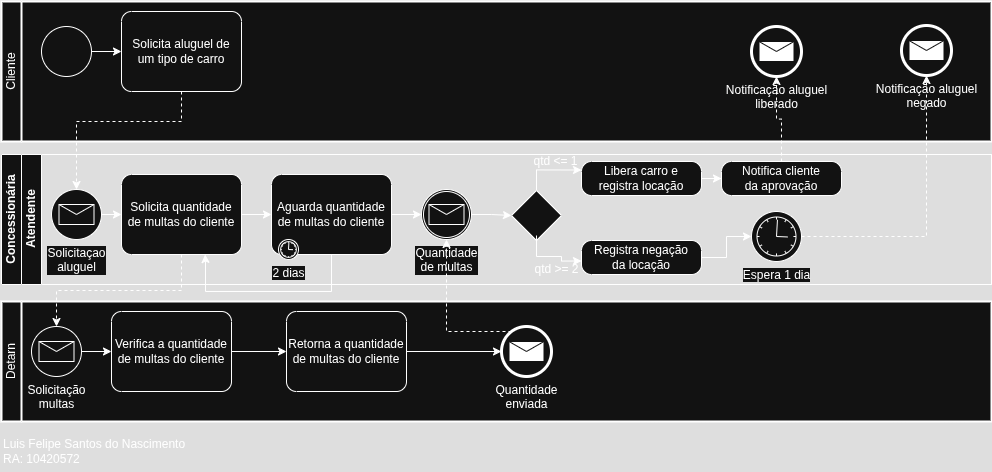

The diagram above was exported from draw.io. Its source (the exported page's mxGraphModel, read from the mxfile embedded in the PNG):
<mxGraphModel dx="1246" dy="857" grid="1" gridSize="10" guides="1" tooltips="1" connect="1" arrows="1" fold="1" page="1" pageScale="1" pageWidth="850" pageHeight="1100" background="none" math="0" shadow="0">
  <root>
    <mxCell id="0" />
    <mxCell id="1" parent="0" />
    <mxCell id="ptnX_WMRokKFWW9QDgh9-1" value="Cliente" style="swimlane;html=1;startSize=20;fontStyle=0;collapsible=0;horizontal=0;swimlaneLine=1;swimlaneFillColor=#ffffff;strokeWidth=2;whiteSpace=wrap;" vertex="1" parent="1">
      <mxGeometry x="80" y="20" width="990" height="140" as="geometry" />
    </mxCell>
    <mxCell id="ptnX_WMRokKFWW9QDgh9-2" value="" style="points=[[0.145,0.145,0],[0.5,0,0],[0.855,0.145,0],[1,0.5,0],[0.855,0.855,0],[0.5,1,0],[0.145,0.855,0],[0,0.5,0]];shape=mxgraph.bpmn.event;html=1;verticalLabelPosition=bottom;labelBackgroundColor=#ffffff;verticalAlign=top;align=center;perimeter=ellipsePerimeter;outlineConnect=0;aspect=fixed;outline=standard;symbol=general;" vertex="1" parent="ptnX_WMRokKFWW9QDgh9-1">
      <mxGeometry x="40" y="25" width="50" height="50" as="geometry" />
    </mxCell>
    <mxCell id="ptnX_WMRokKFWW9QDgh9-3" value="Solicita aluguel de&lt;div&gt;um tipo de carro&lt;/div&gt;" style="points=[[0.25,0,0],[0.5,0,0],[0.75,0,0],[1,0.25,0],[1,0.5,0],[1,0.75,0],[0.75,1,0],[0.5,1,0],[0.25,1,0],[0,0.75,0],[0,0.5,0],[0,0.25,0]];shape=mxgraph.bpmn.task2;whiteSpace=wrap;rectStyle=rounded;size=10;html=1;container=1;expand=0;collapsible=0;taskMarker=abstract;" vertex="1" parent="ptnX_WMRokKFWW9QDgh9-1">
      <mxGeometry x="120" y="10" width="120" height="80" as="geometry" />
    </mxCell>
    <mxCell id="ptnX_WMRokKFWW9QDgh9-4" style="edgeStyle=orthogonalEdgeStyle;rounded=0;orthogonalLoop=1;jettySize=auto;html=1;exitX=1;exitY=0.5;exitDx=0;exitDy=0;exitPerimeter=0;entryX=0;entryY=0.5;entryDx=0;entryDy=0;entryPerimeter=0;" edge="1" parent="ptnX_WMRokKFWW9QDgh9-1" source="ptnX_WMRokKFWW9QDgh9-2" target="ptnX_WMRokKFWW9QDgh9-3">
      <mxGeometry relative="1" as="geometry" />
    </mxCell>
    <mxCell id="ptnX_WMRokKFWW9QDgh9-55" value="Notificação aluguel&lt;div&gt;liberado&lt;/div&gt;" style="points=[[0.145,0.145,0],[0.5,0,0],[0.855,0.145,0],[1,0.5,0],[0.855,0.855,0],[0.5,1,0],[0.145,0.855,0],[0,0.5,0]];shape=mxgraph.bpmn.event;html=1;verticalLabelPosition=bottom;labelBackgroundColor=#ffffff;verticalAlign=top;align=center;perimeter=ellipsePerimeter;outlineConnect=0;aspect=fixed;outline=end;symbol=message;" vertex="1" parent="ptnX_WMRokKFWW9QDgh9-1">
      <mxGeometry x="750" y="25" width="50" height="50" as="geometry" />
    </mxCell>
    <mxCell id="ptnX_WMRokKFWW9QDgh9-59" value="Notificação aluguel&lt;div&gt;negado&lt;/div&gt;" style="points=[[0.145,0.145,0],[0.5,0,0],[0.855,0.145,0],[1,0.5,0],[0.855,0.855,0],[0.5,1,0],[0.145,0.855,0],[0,0.5,0]];shape=mxgraph.bpmn.event;html=1;verticalLabelPosition=bottom;labelBackgroundColor=#ffffff;verticalAlign=top;align=center;perimeter=ellipsePerimeter;outlineConnect=0;aspect=fixed;outline=end;symbol=message;" vertex="1" parent="ptnX_WMRokKFWW9QDgh9-1">
      <mxGeometry x="900" y="24" width="50" height="50" as="geometry" />
    </mxCell>
    <mxCell id="ptnX_WMRokKFWW9QDgh9-10" value="Concessionária" style="swimlane;html=1;childLayout=stackLayout;resizeParent=1;resizeParentMax=0;horizontal=0;startSize=20;horizontalStack=0;whiteSpace=wrap;" vertex="1" parent="1">
      <mxGeometry x="80" y="173" width="990" height="130" as="geometry" />
    </mxCell>
    <mxCell id="ptnX_WMRokKFWW9QDgh9-13" value="Atendente" style="swimlane;html=1;startSize=20;horizontal=0;" vertex="1" parent="ptnX_WMRokKFWW9QDgh9-10">
      <mxGeometry x="20" width="970" height="130" as="geometry" />
    </mxCell>
    <mxCell id="ptnX_WMRokKFWW9QDgh9-14" value="Solicitaçao&lt;div&gt;aluguel&lt;/div&gt;" style="points=[[0.145,0.145,0],[0.5,0,0],[0.855,0.145,0],[1,0.5,0],[0.855,0.855,0],[0.5,1,0],[0.145,0.855,0],[0,0.5,0]];shape=mxgraph.bpmn.event;html=1;verticalLabelPosition=bottom;labelBackgroundColor=#ffffff;verticalAlign=top;align=center;perimeter=ellipsePerimeter;outlineConnect=0;aspect=fixed;outline=standard;symbol=message;" vertex="1" parent="ptnX_WMRokKFWW9QDgh9-13">
      <mxGeometry x="30" y="35" width="50" height="50" as="geometry" />
    </mxCell>
    <mxCell id="ptnX_WMRokKFWW9QDgh9-16" value="Solicita quantidade&lt;div&gt;de multas do cliente&lt;/div&gt;" style="points=[[0.25,0,0],[0.5,0,0],[0.75,0,0],[1,0.25,0],[1,0.5,0],[1,0.75,0],[0.75,1,0],[0.5,1,0],[0.25,1,0],[0,0.75,0],[0,0.5,0],[0,0.25,0]];shape=mxgraph.bpmn.task2;whiteSpace=wrap;rectStyle=rounded;size=10;html=1;container=1;expand=0;collapsible=0;taskMarker=abstract;" vertex="1" parent="ptnX_WMRokKFWW9QDgh9-13">
      <mxGeometry x="100" y="20" width="120" height="80" as="geometry" />
    </mxCell>
    <mxCell id="ptnX_WMRokKFWW9QDgh9-17" style="edgeStyle=orthogonalEdgeStyle;rounded=0;orthogonalLoop=1;jettySize=auto;html=1;exitX=1;exitY=0.5;exitDx=0;exitDy=0;exitPerimeter=0;entryX=0;entryY=0.5;entryDx=0;entryDy=0;entryPerimeter=0;" edge="1" parent="ptnX_WMRokKFWW9QDgh9-13" source="ptnX_WMRokKFWW9QDgh9-14" target="ptnX_WMRokKFWW9QDgh9-16">
      <mxGeometry relative="1" as="geometry" />
    </mxCell>
    <mxCell id="ptnX_WMRokKFWW9QDgh9-32" style="edgeStyle=orthogonalEdgeStyle;rounded=0;orthogonalLoop=1;jettySize=auto;html=1;entryX=0.697;entryY=1;entryDx=0;entryDy=0;entryPerimeter=0;" edge="1" parent="ptnX_WMRokKFWW9QDgh9-13" source="ptnX_WMRokKFWW9QDgh9-26" target="ptnX_WMRokKFWW9QDgh9-16">
      <mxGeometry relative="1" as="geometry">
        <mxPoint x="160.0000000000001" y="107" as="targetPoint" />
        <Array as="points">
          <mxPoint x="310" y="137" />
          <mxPoint x="184" y="137" />
          <mxPoint x="184" y="107" />
          <mxPoint x="184" y="107" />
        </Array>
      </mxGeometry>
    </mxCell>
    <mxCell id="ptnX_WMRokKFWW9QDgh9-35" value="" style="edgeStyle=orthogonalEdgeStyle;rounded=0;orthogonalLoop=1;jettySize=auto;html=1;" edge="1" parent="ptnX_WMRokKFWW9QDgh9-13" source="ptnX_WMRokKFWW9QDgh9-26" target="ptnX_WMRokKFWW9QDgh9-34">
      <mxGeometry relative="1" as="geometry" />
    </mxCell>
    <mxCell id="ptnX_WMRokKFWW9QDgh9-26" value="Aguarda quantidade&lt;div&gt;de multas do cliente&lt;/div&gt;" style="points=[[0.25,0,0],[0.5,0,0],[0.75,0,0],[1,0.25,0],[1,0.5,0],[1,0.75,0],[0.75,1,0],[0.5,1,0],[0.25,1,0],[0,0.75,0],[0,0.5,0],[0,0.25,0]];shape=mxgraph.bpmn.task2;whiteSpace=wrap;rectStyle=rounded;size=10;html=1;container=1;expand=0;collapsible=0;taskMarker=abstract;" vertex="1" parent="ptnX_WMRokKFWW9QDgh9-13">
      <mxGeometry x="250" y="20" width="120" height="80" as="geometry" />
    </mxCell>
    <mxCell id="ptnX_WMRokKFWW9QDgh9-28" value="2 dias" style="points=[[0.145,0.145,0],[0.5,0,0],[0.855,0.145,0],[1,0.5,0],[0.855,0.855,0],[0.5,1,0],[0.145,0.855,0],[0,0.5,0]];shape=mxgraph.bpmn.event;html=1;verticalLabelPosition=bottom;labelBackgroundColor=#ffffff;verticalAlign=top;align=center;perimeter=ellipsePerimeter;outlineConnect=0;aspect=fixed;outline=standard;symbol=timer;" vertex="1" parent="ptnX_WMRokKFWW9QDgh9-26">
      <mxGeometry x="7" y="65" width="20" height="20" as="geometry" />
    </mxCell>
    <mxCell id="ptnX_WMRokKFWW9QDgh9-27" style="edgeStyle=orthogonalEdgeStyle;rounded=0;orthogonalLoop=1;jettySize=auto;html=1;exitX=1;exitY=0.5;exitDx=0;exitDy=0;exitPerimeter=0;entryX=0;entryY=0.5;entryDx=0;entryDy=0;entryPerimeter=0;" edge="1" parent="ptnX_WMRokKFWW9QDgh9-13" source="ptnX_WMRokKFWW9QDgh9-16" target="ptnX_WMRokKFWW9QDgh9-26">
      <mxGeometry relative="1" as="geometry" />
    </mxCell>
    <mxCell id="ptnX_WMRokKFWW9QDgh9-42" style="edgeStyle=orthogonalEdgeStyle;rounded=0;orthogonalLoop=1;jettySize=auto;html=1;" edge="1" parent="ptnX_WMRokKFWW9QDgh9-13" source="ptnX_WMRokKFWW9QDgh9-34" target="ptnX_WMRokKFWW9QDgh9-41">
      <mxGeometry relative="1" as="geometry" />
    </mxCell>
    <mxCell id="ptnX_WMRokKFWW9QDgh9-34" value="Quantidade&lt;div&gt;de multas&lt;/div&gt;" style="points=[[0.145,0.145,0],[0.5,0,0],[0.855,0.145,0],[1,0.5,0],[0.855,0.855,0],[0.5,1,0],[0.145,0.855,0],[0,0.5,0]];shape=mxgraph.bpmn.event;html=1;verticalLabelPosition=bottom;labelBackgroundColor=#ffffff;verticalAlign=top;align=center;perimeter=ellipsePerimeter;outlineConnect=0;aspect=fixed;outline=catching;symbol=message;" vertex="1" parent="ptnX_WMRokKFWW9QDgh9-13">
      <mxGeometry x="400" y="35" width="50" height="50" as="geometry" />
    </mxCell>
    <mxCell id="ptnX_WMRokKFWW9QDgh9-41" value="" style="points=[[0.25,0.25,0],[0.5,0,0],[0.75,0.25,0],[1,0.5,0],[0.75,0.75,0],[0.5,1,0],[0.25,0.75,0],[0,0.5,0]];shape=mxgraph.bpmn.gateway2;html=1;verticalLabelPosition=bottom;labelBackgroundColor=#ffffff;verticalAlign=top;align=center;perimeter=rhombusPerimeter;outlineConnect=0;outline=none;symbol=none;" vertex="1" parent="ptnX_WMRokKFWW9QDgh9-13">
      <mxGeometry x="490" y="36" width="50" height="50" as="geometry" />
    </mxCell>
    <mxCell id="ptnX_WMRokKFWW9QDgh9-43" value="Libera carro e&lt;div&gt;registra locação&lt;/div&gt;" style="points=[[0.25,0,0],[0.5,0,0],[0.75,0,0],[1,0.25,0],[1,0.5,0],[1,0.75,0],[0.75,1,0],[0.5,1,0],[0.25,1,0],[0,0.75,0],[0,0.5,0],[0,0.25,0]];shape=mxgraph.bpmn.task2;whiteSpace=wrap;rectStyle=rounded;size=10;html=1;container=1;expand=0;collapsible=0;taskMarker=abstract;" vertex="1" parent="ptnX_WMRokKFWW9QDgh9-13">
      <mxGeometry x="560" y="7" width="120" height="34" as="geometry" />
    </mxCell>
    <mxCell id="ptnX_WMRokKFWW9QDgh9-58" style="edgeStyle=orthogonalEdgeStyle;rounded=0;orthogonalLoop=1;jettySize=auto;html=1;" edge="1" parent="ptnX_WMRokKFWW9QDgh9-13" source="ptnX_WMRokKFWW9QDgh9-44" target="ptnX_WMRokKFWW9QDgh9-57">
      <mxGeometry relative="1" as="geometry" />
    </mxCell>
    <mxCell id="ptnX_WMRokKFWW9QDgh9-44" value="Registra negação&lt;div&gt;da locação&lt;/div&gt;" style="points=[[0.25,0,0],[0.5,0,0],[0.75,0,0],[1,0.25,0],[1,0.5,0],[1,0.75,0],[0.75,1,0],[0.5,1,0],[0.25,1,0],[0,0.75,0],[0,0.5,0],[0,0.25,0]];shape=mxgraph.bpmn.task2;whiteSpace=wrap;rectStyle=rounded;size=10;html=1;container=1;expand=0;collapsible=0;taskMarker=abstract;" vertex="1" parent="ptnX_WMRokKFWW9QDgh9-13">
      <mxGeometry x="560" y="86" width="120" height="34" as="geometry" />
    </mxCell>
    <mxCell id="ptnX_WMRokKFWW9QDgh9-45" value="Notifica cliente&lt;div&gt;da aprovação&lt;/div&gt;" style="points=[[0.25,0,0],[0.5,0,0],[0.75,0,0],[1,0.25,0],[1,0.5,0],[1,0.75,0],[0.75,1,0],[0.5,1,0],[0.25,1,0],[0,0.75,0],[0,0.5,0],[0,0.25,0]];shape=mxgraph.bpmn.task2;whiteSpace=wrap;rectStyle=rounded;size=10;html=1;container=1;expand=0;collapsible=0;taskMarker=abstract;" vertex="1" parent="ptnX_WMRokKFWW9QDgh9-13">
      <mxGeometry x="700" y="7" width="120" height="34" as="geometry" />
    </mxCell>
    <mxCell id="ptnX_WMRokKFWW9QDgh9-49" style="edgeStyle=orthogonalEdgeStyle;rounded=0;orthogonalLoop=1;jettySize=auto;html=1;exitX=0.5;exitY=0;exitDx=0;exitDy=0;exitPerimeter=0;entryX=0;entryY=0.25;entryDx=0;entryDy=0;entryPerimeter=0;" edge="1" parent="ptnX_WMRokKFWW9QDgh9-13" source="ptnX_WMRokKFWW9QDgh9-41" target="ptnX_WMRokKFWW9QDgh9-43">
      <mxGeometry relative="1" as="geometry" />
    </mxCell>
    <mxCell id="ptnX_WMRokKFWW9QDgh9-50" style="edgeStyle=orthogonalEdgeStyle;rounded=0;orthogonalLoop=1;jettySize=auto;html=1;entryX=0;entryY=0.5;entryDx=0;entryDy=0;entryPerimeter=0;" edge="1" parent="ptnX_WMRokKFWW9QDgh9-13" source="ptnX_WMRokKFWW9QDgh9-43" target="ptnX_WMRokKFWW9QDgh9-45">
      <mxGeometry relative="1" as="geometry" />
    </mxCell>
    <mxCell id="ptnX_WMRokKFWW9QDgh9-53" style="edgeStyle=orthogonalEdgeStyle;rounded=0;orthogonalLoop=1;jettySize=auto;html=1;entryX=0;entryY=0.75;entryDx=0;entryDy=0;entryPerimeter=0;" edge="1" parent="ptnX_WMRokKFWW9QDgh9-13">
      <mxGeometry relative="1" as="geometry">
        <mxPoint x="515" y="81" as="sourcePoint" />
        <mxPoint x="560" y="106.5" as="targetPoint" />
        <Array as="points">
          <mxPoint x="515" y="102" />
          <mxPoint x="540" y="102" />
          <mxPoint x="540" y="106" />
        </Array>
      </mxGeometry>
    </mxCell>
    <mxCell id="ptnX_WMRokKFWW9QDgh9-54" value="qtd &amp;gt;= 2" style="text;html=1;align=center;verticalAlign=middle;resizable=0;points=[];autosize=1;strokeColor=none;fillColor=none;" vertex="1" parent="ptnX_WMRokKFWW9QDgh9-13">
      <mxGeometry x="500" y="100" width="70" height="30" as="geometry" />
    </mxCell>
    <mxCell id="ptnX_WMRokKFWW9QDgh9-57" value="Espera 1 dia" style="points=[[0.145,0.145,0],[0.5,0,0],[0.855,0.145,0],[1,0.5,0],[0.855,0.855,0],[0.5,1,0],[0.145,0.855,0],[0,0.5,0]];shape=mxgraph.bpmn.event;html=1;verticalLabelPosition=bottom;labelBackgroundColor=#ffffff;verticalAlign=top;align=center;perimeter=ellipsePerimeter;outlineConnect=0;aspect=fixed;outline=standard;symbol=timer;" vertex="1" parent="ptnX_WMRokKFWW9QDgh9-13">
      <mxGeometry x="730" y="57" width="50" height="50" as="geometry" />
    </mxCell>
    <mxCell id="ptnX_WMRokKFWW9QDgh9-15" style="edgeStyle=orthogonalEdgeStyle;rounded=0;orthogonalLoop=1;jettySize=auto;html=1;exitX=0.5;exitY=1;exitDx=0;exitDy=0;exitPerimeter=0;dashed=1;" edge="1" parent="1" source="ptnX_WMRokKFWW9QDgh9-3" target="ptnX_WMRokKFWW9QDgh9-14">
      <mxGeometry relative="1" as="geometry">
        <Array as="points">
          <mxPoint x="260" y="140" />
          <mxPoint x="155" y="140" />
        </Array>
      </mxGeometry>
    </mxCell>
    <mxCell id="ptnX_WMRokKFWW9QDgh9-18" value="Detarn" style="swimlane;html=1;startSize=20;fontStyle=0;collapsible=0;horizontal=0;swimlaneLine=1;swimlaneFillColor=#ffffff;strokeWidth=2;whiteSpace=wrap;" vertex="1" parent="1">
      <mxGeometry x="80" y="320" width="990" height="120" as="geometry" />
    </mxCell>
    <mxCell id="ptnX_WMRokKFWW9QDgh9-37" style="edgeStyle=orthogonalEdgeStyle;rounded=0;orthogonalLoop=1;jettySize=auto;html=1;exitX=1;exitY=0.5;exitDx=0;exitDy=0;exitPerimeter=0;" edge="1" parent="ptnX_WMRokKFWW9QDgh9-18" source="ptnX_WMRokKFWW9QDgh9-23" target="ptnX_WMRokKFWW9QDgh9-36">
      <mxGeometry relative="1" as="geometry" />
    </mxCell>
    <mxCell id="ptnX_WMRokKFWW9QDgh9-23" value="Solicitação&lt;div&gt;multas&lt;/div&gt;" style="points=[[0.145,0.145,0],[0.5,0,0],[0.855,0.145,0],[1,0.5,0],[0.855,0.855,0],[0.5,1,0],[0.145,0.855,0],[0,0.5,0]];shape=mxgraph.bpmn.event;html=1;verticalLabelPosition=bottom;labelBackgroundColor=#ffffff;verticalAlign=top;align=center;perimeter=ellipsePerimeter;outlineConnect=0;aspect=fixed;outline=standard;symbol=message;" vertex="1" parent="ptnX_WMRokKFWW9QDgh9-18">
      <mxGeometry x="30" y="25" width="50" height="50" as="geometry" />
    </mxCell>
    <mxCell id="ptnX_WMRokKFWW9QDgh9-36" value="Verifica a quantidade&lt;div&gt;de multas do cliente&lt;/div&gt;" style="points=[[0.25,0,0],[0.5,0,0],[0.75,0,0],[1,0.25,0],[1,0.5,0],[1,0.75,0],[0.75,1,0],[0.5,1,0],[0.25,1,0],[0,0.75,0],[0,0.5,0],[0,0.25,0]];shape=mxgraph.bpmn.task2;whiteSpace=wrap;rectStyle=rounded;size=10;html=1;container=1;expand=0;collapsible=0;taskMarker=abstract;" vertex="1" parent="ptnX_WMRokKFWW9QDgh9-18">
      <mxGeometry x="110" y="10" width="120" height="80" as="geometry" />
    </mxCell>
    <mxCell id="ptnX_WMRokKFWW9QDgh9-38" value="Retorna a quantidade&lt;div&gt;de multas do cliente&lt;/div&gt;" style="points=[[0.25,0,0],[0.5,0,0],[0.75,0,0],[1,0.25,0],[1,0.5,0],[1,0.75,0],[0.75,1,0],[0.5,1,0],[0.25,1,0],[0,0.75,0],[0,0.5,0],[0,0.25,0]];shape=mxgraph.bpmn.task2;whiteSpace=wrap;rectStyle=rounded;size=10;html=1;container=1;expand=0;collapsible=0;taskMarker=abstract;" vertex="1" parent="ptnX_WMRokKFWW9QDgh9-18">
      <mxGeometry x="285" y="10" width="120" height="80" as="geometry" />
    </mxCell>
    <mxCell id="ptnX_WMRokKFWW9QDgh9-39" style="edgeStyle=orthogonalEdgeStyle;rounded=0;orthogonalLoop=1;jettySize=auto;html=1;exitX=1;exitY=0.5;exitDx=0;exitDy=0;exitPerimeter=0;entryX=0;entryY=0.5;entryDx=0;entryDy=0;entryPerimeter=0;" edge="1" parent="ptnX_WMRokKFWW9QDgh9-18" source="ptnX_WMRokKFWW9QDgh9-36" target="ptnX_WMRokKFWW9QDgh9-38">
      <mxGeometry relative="1" as="geometry" />
    </mxCell>
    <mxCell id="ptnX_WMRokKFWW9QDgh9-61" value="Quantidade&lt;div&gt;enviada&lt;/div&gt;" style="points=[[0.145,0.145,0],[0.5,0,0],[0.855,0.145,0],[1,0.5,0],[0.855,0.855,0],[0.5,1,0],[0.145,0.855,0],[0,0.5,0]];shape=mxgraph.bpmn.event;html=1;verticalLabelPosition=bottom;labelBackgroundColor=#ffffff;verticalAlign=top;align=center;perimeter=ellipsePerimeter;outlineConnect=0;aspect=fixed;outline=end;symbol=message;" vertex="1" parent="ptnX_WMRokKFWW9QDgh9-18">
      <mxGeometry x="500" y="25" width="50" height="50" as="geometry" />
    </mxCell>
    <mxCell id="ptnX_WMRokKFWW9QDgh9-62" style="edgeStyle=orthogonalEdgeStyle;rounded=0;orthogonalLoop=1;jettySize=auto;html=1;entryX=0;entryY=0.5;entryDx=0;entryDy=0;entryPerimeter=0;" edge="1" parent="ptnX_WMRokKFWW9QDgh9-18" source="ptnX_WMRokKFWW9QDgh9-38" target="ptnX_WMRokKFWW9QDgh9-61">
      <mxGeometry relative="1" as="geometry" />
    </mxCell>
    <mxCell id="ptnX_WMRokKFWW9QDgh9-24" style="edgeStyle=orthogonalEdgeStyle;rounded=0;orthogonalLoop=1;jettySize=auto;html=1;exitX=0.5;exitY=1;exitDx=0;exitDy=0;exitPerimeter=0;entryX=0.5;entryY=0;entryDx=0;entryDy=0;entryPerimeter=0;dashed=1;" edge="1" parent="1" source="ptnX_WMRokKFWW9QDgh9-16" target="ptnX_WMRokKFWW9QDgh9-23">
      <mxGeometry relative="1" as="geometry" />
    </mxCell>
    <mxCell id="ptnX_WMRokKFWW9QDgh9-51" value="qtd &amp;lt;= 1" style="text;html=1;align=center;verticalAlign=middle;resizable=0;points=[];autosize=1;strokeColor=none;fillColor=none;" vertex="1" parent="1">
      <mxGeometry x="599" y="165" width="70" height="30" as="geometry" />
    </mxCell>
    <mxCell id="ptnX_WMRokKFWW9QDgh9-56" style="edgeStyle=orthogonalEdgeStyle;rounded=0;orthogonalLoop=1;jettySize=auto;html=1;entryX=0.5;entryY=1;entryDx=0;entryDy=0;entryPerimeter=0;dashed=1;" edge="1" parent="1" source="ptnX_WMRokKFWW9QDgh9-45" target="ptnX_WMRokKFWW9QDgh9-55">
      <mxGeometry relative="1" as="geometry" />
    </mxCell>
    <mxCell id="ptnX_WMRokKFWW9QDgh9-60" style="edgeStyle=orthogonalEdgeStyle;rounded=0;orthogonalLoop=1;jettySize=auto;html=1;dashed=1;" edge="1" parent="1" source="ptnX_WMRokKFWW9QDgh9-57" target="ptnX_WMRokKFWW9QDgh9-59">
      <mxGeometry relative="1" as="geometry" />
    </mxCell>
    <mxCell id="ptnX_WMRokKFWW9QDgh9-63" style="edgeStyle=orthogonalEdgeStyle;rounded=0;orthogonalLoop=1;jettySize=auto;html=1;dashed=1;" edge="1" parent="1" source="ptnX_WMRokKFWW9QDgh9-61" target="ptnX_WMRokKFWW9QDgh9-34">
      <mxGeometry relative="1" as="geometry">
        <Array as="points">
          <mxPoint x="605" y="350" />
          <mxPoint x="525" y="350" />
        </Array>
      </mxGeometry>
    </mxCell>
    <mxCell id="ptnX_WMRokKFWW9QDgh9-65" value="Luis Felipe Santos do Nascimento&lt;div&gt;RA: 10420572&lt;/div&gt;" style="text;html=1;align=left;verticalAlign=middle;resizable=0;points=[];autosize=1;strokeColor=none;fillColor=none;" vertex="1" parent="1">
      <mxGeometry x="80" y="450" width="210" height="40" as="geometry" />
    </mxCell>
  </root>
</mxGraphModel>